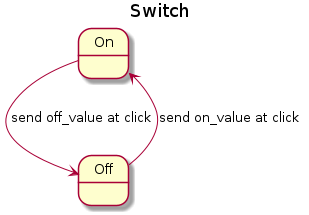

The diagram above was rendered by PlantUML. Its source (embedded in the PNG):
@startuml
title Switch
state On
state Off
On --> Off : send off_value at click
Off --> On : send on_value at click

@enduml